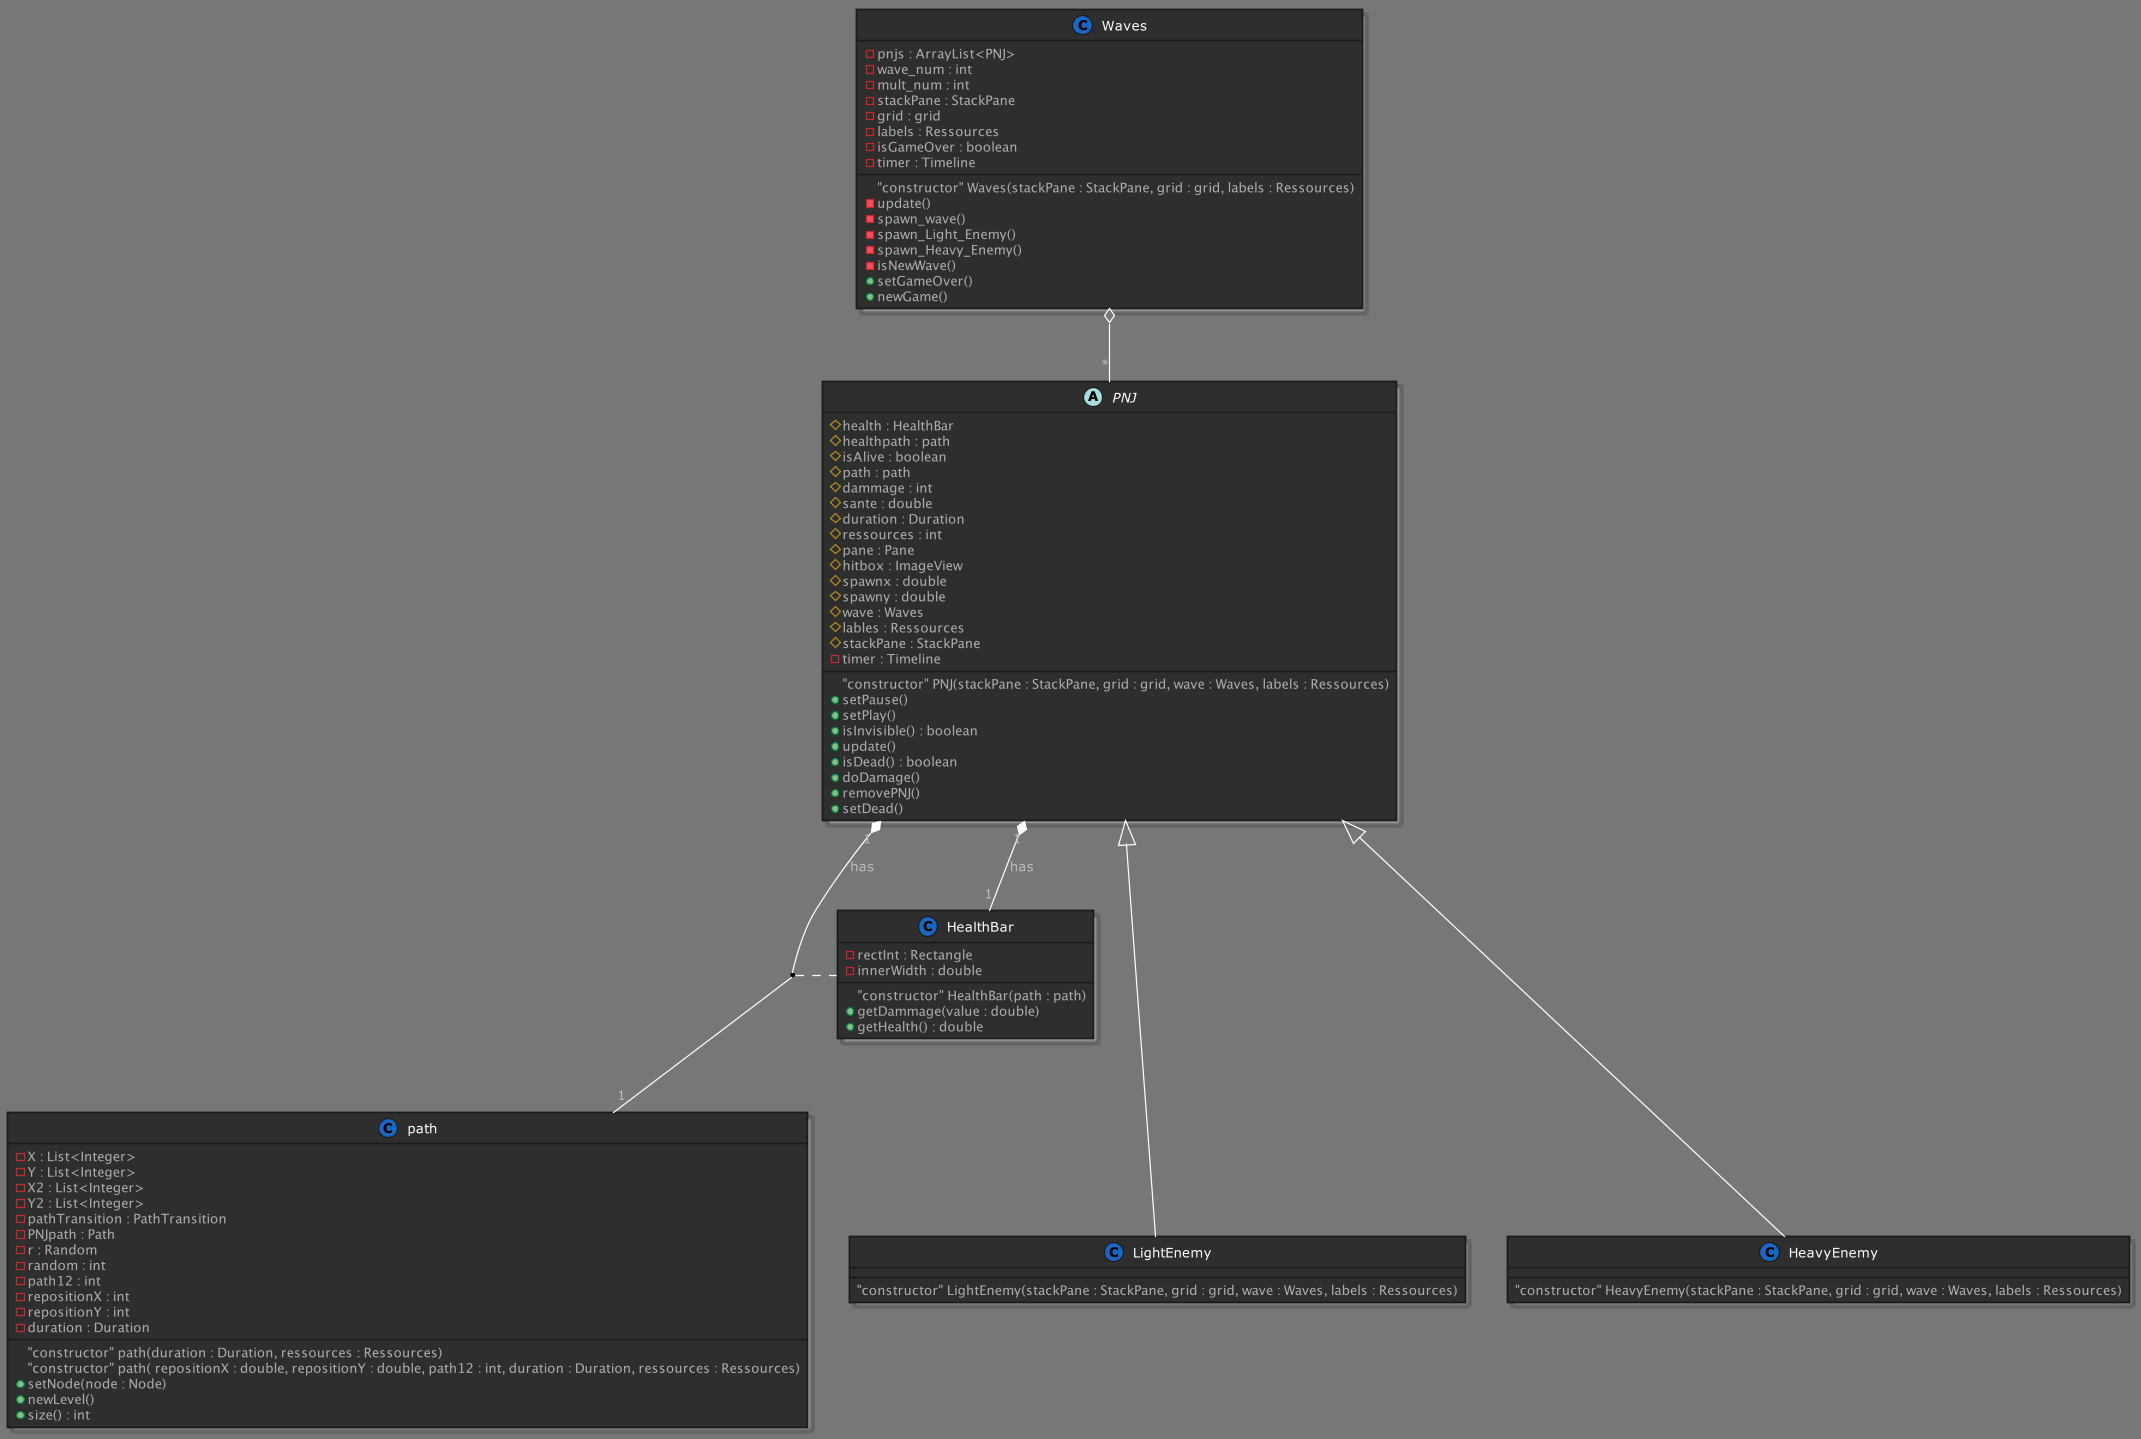

The diagram above was rendered by PlantUML. Its source (embedded in the PNG):
@startuml



skinparam backgroundColor 777
skinparam stereotypeCBackgroundColor 1a66c2





skinparam backgroundColor 777







skinparam circledCharacter {
  radius 8
  fontSize 11
  fontName "Verdana"
}

skinparam class {
    backgroundColor 2e2e2e
  borderColor 1b1b1b
    fontColor fff
  fontName "Verdana"
  fontSize 11
  stereotypeFontColor aaa
  stereotypeFontSize 11
    arrowColor fff
  arrowFontName "Verdana"
  arrowFontColor bbb
  arrowFontSize 11

  attributeFontColor aaa
  attributeFontSize 11
  attributeIconSize 11
}


skinparam actor {
    backgroundColor 1a66c2
  borderColor 002642
    fontColor fff
  fontName "Verdana"
  fontSize 11
  stereotypeFontColor aaa
  stereotypeFontSize 11
}

skinparam participant {
    backgroundColor 2e2e2e
  borderColor 1b1b1b
    fontColor fff
  fontName "Verdana"
  fontSize 11
  stereotypeFontColor aaa
  stereotypeFontSize 11
}

skinparam collections {
    backgroundColor 2e2e2e
  borderColor 1b1b1b
    fontColor fff
  fontName "Verdana"
  fontSize 11
  stereotypeFontColor aaa
  stereotypeFontSize 11
}

skinparam SequenceBox{
    backgroundColor 575757
  borderColor 767676
    fontColor fff
  fontName "Verdana"
  fontSize 11
  stereotypeFontColor aaa
  stereotypeFontSize 11
}


skinparam interface {
    backgroundColor 1a66c2
  borderColor 002642
    fontColor fff
  fontName "Verdana"
  fontSize 11
  stereotypeFontColor aaa
  stereotypeFontSize 11
}

skinparam component {
    backgroundColor 2e2e2e
  borderColor 1b1b1b
    fontColor fff
  fontName "Verdana"
  fontSize 11
  stereotypeFontColor aaa
  stereotypeFontSize 11
}

skinparam node {
    backgroundColor 2e2e2e
  borderColor 1b1b1b
    fontColor fff
  fontName "Verdana"
  fontSize 11
  stereotypeFontColor aaa
  stereotypeFontSize 11
}

skinparam database {
    backgroundColor 2e2e2e
  borderColor 1b1b1b
    fontColor fff
  fontName "Verdana"
  fontSize 11
  stereotypeFontColor aaa
  stereotypeFontSize 11
}

skinparam queue {
    backgroundColor 2e2e2e
  borderColor 1b1b1b
    fontColor fff
  fontName "Verdana"
  fontSize 11
  stereotypeFontColor aaa
  stereotypeFontSize 11
}


skinparam usecase {
    backgroundColor 2e2e2e
  borderColor 1b1b1b
    fontColor fff
  fontName "Verdana"
  fontSize 11
  stereotypeFontColor aaa
  stereotypeFontSize 11
    arrowColor fff
  arrowFontName "Verdana"
  arrowFontColor bbb
  arrowFontSize 11
}

skinparam activity {
    backgroundColor 2e2e2e
  borderColor 1b1b1b
    fontColor fff
  fontName "Verdana"
  fontSize 11
  stereotypeFontColor aaa
  stereotypeFontSize 11
    arrowColor fff
  arrowFontName "Verdana"
  arrowFontColor bbb
  arrowFontSize 11
}

skinparam sequence {
    fontColor fff
  fontName "Verdana"
  fontSize 11
  stereotypeFontColor aaa
  stereotypeFontSize 11
    arrowColor fff
  arrowFontName "Verdana"
  arrowFontColor bbb
  arrowFontSize 11

  lifeLineBorderColor fff
  lifeLineBackgroundColor bbb
}

skinparam boundary {
    backgroundColor 1a66c2
  borderColor 002642
    fontColor fff
  fontName "Verdana"
  fontSize 11
  stereotypeFontColor aaa
  stereotypeFontSize 11
}

skinparam control {
    backgroundColor 1a66c2
  borderColor 002642
    fontColor fff
  fontName "Verdana"
  fontSize 11
  stereotypeFontColor aaa
  stereotypeFontSize 11
}

skinparam entity {
    backgroundColor 1a66c2
  borderColor 002642
    fontColor fff
  fontName "Verdana"
  fontSize 11
  stereotypeFontColor aaa
  stereotypeFontSize 11
}


skinparam state {
    backgroundColor 2e2e2e
  borderColor 1b1b1b
    fontColor fff
  fontName "Verdana"
  fontSize 11
  stereotypeFontColor aaa
  stereotypeFontSize 11
    arrowColor fff
  arrowFontName "Verdana"
  arrowFontColor bbb
  arrowFontSize 11
  startColor 1a66c2
  endColor 002642
}


skinparam object {
    backgroundColor 2e2e2e
  borderColor 1b1b1b
    fontColor fff
  fontName "Verdana"
  fontSize 11
  stereotypeFontColor aaa
  stereotypeFontSize 11
    arrowColor fff
  arrowFontName "Verdana"
  arrowFontColor bbb
  arrowFontSize 11
}


skinparam note {
    backgroundColor 1a66c2
  borderColor 002642
    fontColor fff
  fontName "Verdana"
  fontSize 11
  stereotypeFontColor aaa
  stereotypeFontSize 11
}

skinparam cloud {
    backgroundColor 2e2e2e
  borderColor 1b1b1b
    fontColor fff
  fontName "Verdana"
  fontSize 11
  stereotypeFontColor aaa
  stereotypeFontSize 11
    arrowColor fff
  arrowFontName "Verdana"
  arrowFontColor bbb
  arrowFontSize 11
}

skinparam rectangle {
    backgroundColor 2e2e2e
  borderColor 1b1b1b
    fontColor fff
  fontName "Verdana"
  fontSize 11
  stereotypeFontColor aaa
  stereotypeFontSize 11
}

skinparam storage {
    backgroundColor 2e2e2e
  borderColor 1b1b1b
    fontColor fff
  fontName "Verdana"
  fontSize 11
  stereotypeFontColor aaa
  stereotypeFontSize 11
}

scale 0.6

Waves o-- "*" PNJ

PNJ "1"*--"1" HealthBar : has
PNJ "1"*--"1" path : has
(PNJ, path) ... HealthBar

PNJ <|--- LightEnemy
PNJ <|--- HeavyEnemy

class Waves{
    - pnjs : ArrayList<PNJ>
    - wave_num : int
    - mult_num : int
    - stackPane : StackPane
    - grid : grid
    - labels : Ressources
    - isGameOver : boolean
    - timer : Timeline
    "constructor" Waves(stackPane : StackPane, grid : grid, labels : Ressources)
    - update()
    - spawn_wave()
    - spawn_Light_Enemy()
    - spawn_Heavy_Enemy()
    - isNewWave()
    + setGameOver()
    + newGame()
}

class path{
    - X : List<Integer>
    - Y : List<Integer>
    - X2 : List<Integer>
    - Y2 : List<Integer>
    - pathTransition : PathTransition
    - PNJpath : Path
    - r : Random
    - random : int
    - path12 : int
    - repositionX : int
    - repositionY : int
    - duration : Duration
    "constructor" path(duration : Duration, ressources : Ressources)
    "constructor" path( repositionX : double, repositionY : double, path12 : int, duration : Duration, ressources : Ressources)
    + setNode(node : Node)
    + newLevel()
    + size() : int
}

abstract class PNJ {
    # health : HealthBar
    # healthpath : path
    # isAlive : boolean
    # path : path
    # dammage : int
    # sante : double
    # duration : Duration
    # ressources : int
    # pane : Pane
    # hitbox : ImageView
    # spawnx : double
    # spawny : double
    # wave : Waves
    # lables : Ressources
    # stackPane : StackPane
    - timer : Timeline
    "constructor" PNJ(stackPane : StackPane, grid : grid, wave : Waves, labels : Ressources)
    + setPause()
    + setPlay()
    + isInvisible() : boolean
    + update()
    + isDead() : boolean
    + doDamage()
    + removePNJ()
    + setDead()
}

class LightEnemy{
    "constructor" LightEnemy(stackPane : StackPane, grid : grid, wave : Waves, labels : Ressources)
}

class HeavyEnemy{
    "constructor" HeavyEnemy(stackPane : StackPane, grid : grid, wave : Waves, labels : Ressources)
}


class HealthBar{
    - rectInt : Rectangle
    - innerWidth : double
    "constructor" HealthBar(path : path)
    + getDammage(value : double)
    + getHealth() : double
}

@enduml